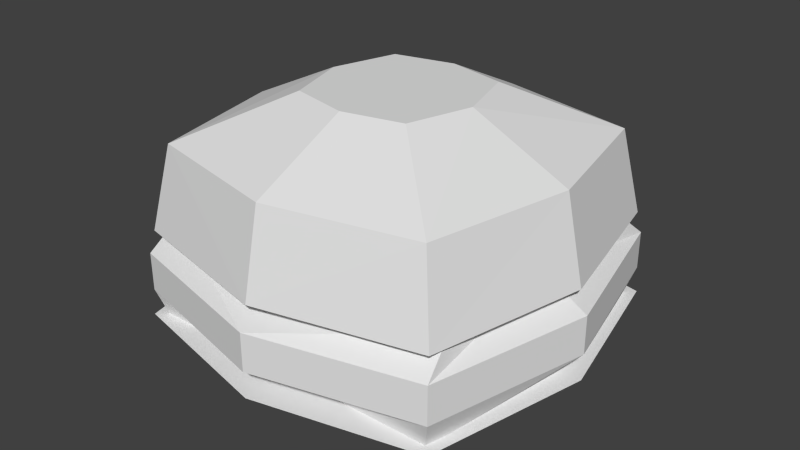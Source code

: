 # Source: hamburger.blend  (saved by Blender 2.69.0; exported with 4.5.12 LTS)
import bpy
from mathutils import Matrix  # noqa: F401  (used for matrix-valued properties, if any)

bpy.ops.wm.read_factory_settings(use_empty=True)
scene = bpy.context.scene
scene.name = 'Scene'

# ---- collections
col_collection_1 = bpy.data.collections.new('Collection 1'); scene.collection.children.link(col_collection_1)

# ---- materials (node trees are filled in below, after node groups)
mat_material = bpy.data.materials.new('Material')
mat_material.alpha_threshold = 0.0
mat_material.use_transparent_shadow = False
mat_material.roughness = 0.5
mat_material.line_color = (0.0, 0.0, 0.0, 1.0)

# ---- material node trees

# ---- world
world_world = bpy.data.worlds.new('World'); scene.world = world_world
world_world.color = (0.05088, 0.05088, 0.05088)
world_world.use_sun_shadow = False
world_world.sun_shadow_jitter_overblur = 0.0
world_world.cycles.sampling_method = 'MANUAL'
world_world.cycles.sample_map_resolution = 256

# ---- meshes
me_cube = bpy.data.meshes.new('Cube')
me_cube.from_pydata([(0.1004, -0.1004, 0.0), (0.1587, -0.1587, 0.05081), (0.1485, -0.1485, 0.04758), (0.1572, -0.1572, 0.0766), (0.1572, -0.1572, 0.1137), (0.1517, -0.1267, 0.1396), (0.1542, -0.1522, 0.1354), (0.1399, -0.1388, 0.2176), (0.05753, -0.06206, 0.2628), (0.1004, -5.982e-09, 0.0), (0.0, -0.1004, 0.0), (0.1952, 0.0, 0.05081), (0.0, -0.1952, 0.05081), (0.1708, 0.0, 0.04758), (0.0, -0.1485, 0.04758), (0.1957, -9.571e-08, 0.0766), (-1.196e-07, -0.1957, 0.0766), (0.1957, -9.571e-08, 0.1137), (-1.196e-07, -0.1957, 0.1137), (0.1517, 0.0, 0.1396), (0.0, -0.1267, 0.1396), (0.1881, -1.077e-07, 0.1354), (-1.196e-07, -0.1881, 0.1354), (0.1702, -9.571e-08, 0.2176), (-1.077e-07, -0.1702, 0.2176), (0.07617, 0.0, 0.2628), (0.0, -0.07538, 0.2628), (5.982e-09, 1.196e-08, 0.0), (-2.393e-08, -2.393e-08, 0.05081), (0.0, 0.0, 0.04758), (0.0, 0.0, 0.1396), (-3.589e-08, -2.393e-08, 0.1354), (-3.589e-08, -1.795e-08, 0.2628)], [], [(9, 11, 1, 0), (14, 2, 3, 16), (16, 3, 4, 18), (18, 4, 5, 20), (22, 6, 7, 24), (24, 7, 8, 26), (9, 0, 10, 27), (11, 28, 12, 1), (0, 1, 12, 10), (13, 2, 14, 29), (2, 13, 15, 3), (3, 15, 17, 4), (19, 30, 20, 5), (4, 17, 19, 5), (21, 6, 22, 31), (6, 21, 23, 7), (25, 32, 26, 8), (7, 23, 25, 8)])
me_cube.materials.append(mat_material)
me_cube.use_remesh_preserve_volume = False
me_cube.use_remesh_preserve_attributes = False
me_cube.use_mirror_vertex_groups = False
me_cube.update()

# ---- objects
ob_hamburger = bpy.data.objects.new('hamburger', me_cube)

# ---- transforms, parenting, visibility, modifiers, constraints
ob_hamburger.location = (0.0, 0.0, 0.0)
ob_hamburger.lock_rotations_4d = False
ob_hamburger.empty_display_type = 'ARROWS'
ob_hamburger.lineart.crease_threshold = 0.0
_m = ob_hamburger.modifiers.new('Mirror', 'MIRROR')
_m.use_axis = (True, True, False)
_m.use_clip = True

# ---- collection membership
col_collection_1.objects.link(ob_hamburger)

# ---- scene / render settings (as saved in the file)
scene.frame_start = 1; scene.frame_end = 250; scene.frame_set(240)
scene.render.engine = 'BLENDER_EEVEE_NEXT'
scene.render.image_settings.color_mode = 'RGB'
scene.render.image_settings.compression = 90
scene.render.resolution_percentage = 50
scene.render.dither_intensity = 0.0
scene.cycles.use_denoising = False
scene.cycles.samples = 10
scene.cycles.sampling_pattern = 'TABULATED_SOBOL'
scene.cycles.light_sampling_threshold = 0.0
scene.cycles.use_adaptive_sampling = False
scene.cycles.use_light_tree = False
scene.cycles.blur_glossy = 0.0
scene.cycles.volume_bounces = 1
scene.cycles.pixel_filter_type = 'GAUSSIAN'
scene.cycles.sample_clamp_indirect = 0.0
scene.view_settings.view_transform = 'Standard'
bpy.context.view_layer.update()

# ---- added for rendering (the .blend has no active camera and no usable light): camera, sun
cam_auto = bpy.data.cameras.new('AutoCamera')
cam_auto.lens = 50.0
cam_auto.sensor_width = 36.0
cam_auto.clip_end = 1000.0
ob_auto_camera = bpy.data.objects.new('AutoCamera', cam_auto)
scene.collection.objects.link(ob_auto_camera)
ob_auto_camera.location = (0.566945, -0.680334, 0.584943)
ob_auto_camera.rotation_euler = (1.09748, -7.21219e-08, 0.694738)
scene.camera = ob_auto_camera
light_auto_sun = bpy.data.lights.new('AutoSun', 'SUN')
light_auto_sun.energy = 3.0
light_auto_sun.angle = 0.0523599
ob_auto_sun = bpy.data.objects.new('AutoSun', light_auto_sun)
scene.collection.objects.link(ob_auto_sun)
ob_auto_sun.rotation_euler = (0.872665, 0.174533, 0.523599)
bpy.context.view_layer.update()
